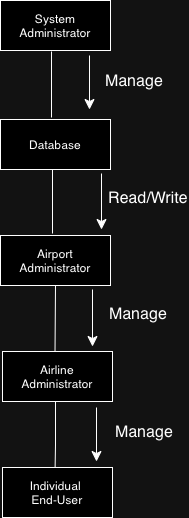

The diagram above was exported from draw.io. Its source (the exported page's mxGraphModel, read from the mxfile embedded in the PNG):
<mxGraphModel dx="778" dy="942" grid="0" gridSize="10" guides="1" tooltips="1" connect="1" arrows="1" fold="1" page="0" pageScale="1" pageWidth="850" pageHeight="1100" math="0" shadow="0">
  <root>
    <mxCell id="0" />
    <mxCell id="1" parent="0" />
    <mxCell id="i1yvPZWyjy3GWj8uqxjX-1" value="System&lt;br&gt;Administrator" style="html=1;whiteSpace=wrap;" vertex="1" parent="1">
      <mxGeometry x="265" y="-19" width="110" height="50" as="geometry" />
    </mxCell>
    <mxCell id="i1yvPZWyjy3GWj8uqxjX-2" value="" style="endArrow=none;html=1;rounded=0;fontSize=12;startSize=8;endSize=8;" edge="1" parent="1">
      <mxGeometry relative="1" as="geometry">
        <mxPoint x="316" y="32" as="sourcePoint" />
        <mxPoint x="316" y="98" as="targetPoint" />
      </mxGeometry>
    </mxCell>
    <mxCell id="i1yvPZWyjy3GWj8uqxjX-3" value="Database" style="html=1;whiteSpace=wrap;" vertex="1" parent="1">
      <mxGeometry x="265" y="100" width="110" height="50" as="geometry" />
    </mxCell>
    <mxCell id="i1yvPZWyjy3GWj8uqxjX-4" value="" style="endArrow=none;html=1;rounded=0;fontSize=12;startSize=8;endSize=8;" edge="1" parent="1">
      <mxGeometry relative="1" as="geometry">
        <mxPoint x="317" y="150" as="sourcePoint" />
        <mxPoint x="317" y="214" as="targetPoint" />
      </mxGeometry>
    </mxCell>
    <mxCell id="i1yvPZWyjy3GWj8uqxjX-5" value="Airport&lt;br&gt;Administrator" style="html=1;whiteSpace=wrap;" vertex="1" parent="1">
      <mxGeometry x="265" y="216" width="110" height="50" as="geometry" />
    </mxCell>
    <mxCell id="i1yvPZWyjy3GWj8uqxjX-6" value="" style="endArrow=none;html=1;rounded=0;fontSize=12;startSize=8;endSize=8;" edge="1" parent="1">
      <mxGeometry relative="1" as="geometry">
        <mxPoint x="320" y="266" as="sourcePoint" />
        <mxPoint x="319.5" y="334" as="targetPoint" />
      </mxGeometry>
    </mxCell>
    <mxCell id="i1yvPZWyjy3GWj8uqxjX-7" value="Airline&lt;br&gt;Administrator" style="html=1;whiteSpace=wrap;" vertex="1" parent="1">
      <mxGeometry x="267" y="332" width="110" height="50" as="geometry" />
    </mxCell>
    <mxCell id="i1yvPZWyjy3GWj8uqxjX-8" value="" style="endArrow=none;html=1;rounded=0;fontSize=12;startSize=8;endSize=8;" edge="1" parent="1">
      <mxGeometry relative="1" as="geometry">
        <mxPoint x="320" y="382" as="sourcePoint" />
        <mxPoint x="319.5" y="454" as="targetPoint" />
        <Array as="points">
          <mxPoint x="320" y="425" />
        </Array>
      </mxGeometry>
    </mxCell>
    <mxCell id="i1yvPZWyjy3GWj8uqxjX-9" value="Individual&amp;nbsp;&lt;br&gt;End-User" style="html=1;whiteSpace=wrap;" vertex="1" parent="1">
      <mxGeometry x="267" y="448" width="110" height="50" as="geometry" />
    </mxCell>
    <mxCell id="i1yvPZWyjy3GWj8uqxjX-10" value="" style="endArrow=classic;html=1;rounded=0;fontSize=12;startSize=8;endSize=8;" edge="1" parent="1">
      <mxGeometry width="50" height="50" relative="1" as="geometry">
        <mxPoint x="354" y="36" as="sourcePoint" />
        <mxPoint x="354" y="90" as="targetPoint" />
      </mxGeometry>
    </mxCell>
    <mxCell id="i1yvPZWyjy3GWj8uqxjX-11" value="" style="endArrow=classic;html=1;rounded=0;fontSize=12;startSize=8;endSize=8;" edge="1" parent="1">
      <mxGeometry width="50" height="50" relative="1" as="geometry">
        <mxPoint x="366" y="154" as="sourcePoint" />
        <mxPoint x="366" y="210" as="targetPoint" />
      </mxGeometry>
    </mxCell>
    <mxCell id="i1yvPZWyjy3GWj8uqxjX-12" value="" style="endArrow=classic;html=1;rounded=0;fontSize=12;startSize=8;endSize=8;" edge="1" parent="1">
      <mxGeometry width="50" height="50" relative="1" as="geometry">
        <mxPoint x="357" y="270" as="sourcePoint" />
        <mxPoint x="357" y="327" as="targetPoint" />
      </mxGeometry>
    </mxCell>
    <mxCell id="i1yvPZWyjy3GWj8uqxjX-13" value="" style="endArrow=classic;html=1;rounded=0;fontSize=12;startSize=8;endSize=8;" edge="1" parent="1">
      <mxGeometry width="50" height="50" relative="1" as="geometry">
        <mxPoint x="361" y="388" as="sourcePoint" />
        <mxPoint x="361" y="442" as="targetPoint" />
      </mxGeometry>
    </mxCell>
    <mxCell id="i1yvPZWyjy3GWj8uqxjX-14" value="Manage" style="text;strokeColor=none;fillColor=none;html=1;align=center;verticalAlign=middle;whiteSpace=wrap;rounded=0;fontSize=16;" vertex="1" parent="1">
      <mxGeometry x="369" y="46" width="60" height="30" as="geometry" />
    </mxCell>
    <mxCell id="i1yvPZWyjy3GWj8uqxjX-15" value="Manage" style="text;strokeColor=none;fillColor=none;html=1;align=center;verticalAlign=middle;whiteSpace=wrap;rounded=0;fontSize=16;" vertex="1" parent="1">
      <mxGeometry x="373" y="279" width="60" height="30" as="geometry" />
    </mxCell>
    <mxCell id="i1yvPZWyjy3GWj8uqxjX-16" value="Manage" style="text;strokeColor=none;fillColor=none;html=1;align=center;verticalAlign=middle;whiteSpace=wrap;rounded=0;fontSize=16;" vertex="1" parent="1">
      <mxGeometry x="379" y="397" width="60" height="30" as="geometry" />
    </mxCell>
    <mxCell id="i1yvPZWyjy3GWj8uqxjX-17" value="Read/Write" style="text;strokeColor=none;fillColor=none;html=1;align=center;verticalAlign=middle;whiteSpace=wrap;rounded=0;fontSize=16;" vertex="1" parent="1">
      <mxGeometry x="383" y="163" width="60" height="30" as="geometry" />
    </mxCell>
  </root>
</mxGraphModel>